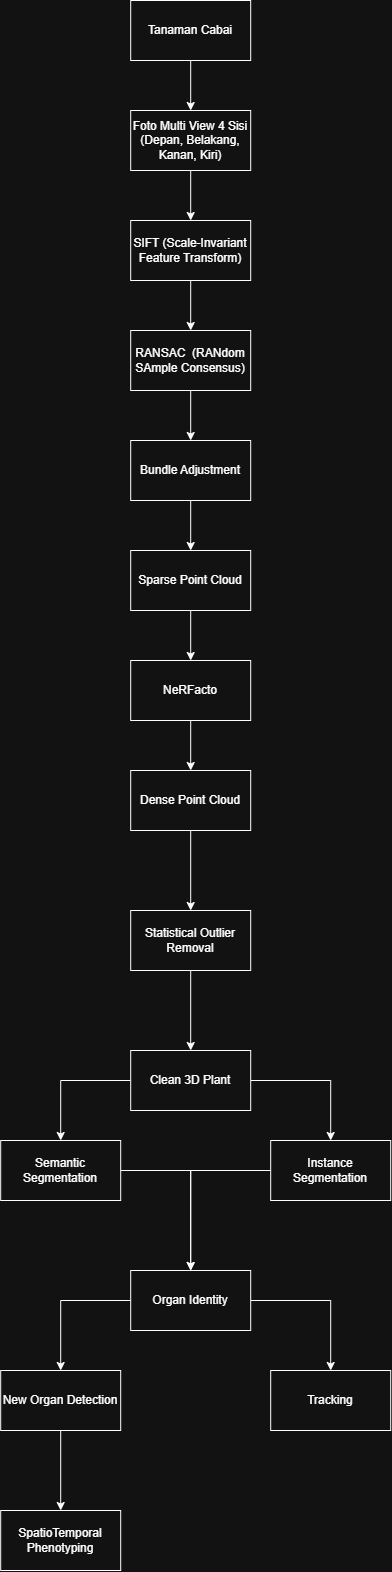

The diagram above was exported from draw.io. Its source (the exported page's mxGraphModel, read from the mxfile embedded in the PNG):
<mxGraphModel dx="1152" dy="1293" grid="1" gridSize="10" guides="1" tooltips="1" connect="1" arrows="1" fold="1" page="1" pageScale="1" pageWidth="850" pageHeight="1100" math="0" shadow="0">
  <root>
    <mxCell id="0" />
    <mxCell id="1" parent="0" />
    <mxCell id="H07g9gzas9xOycsAkfzQ-3" edge="1" parent="1" source="H07g9gzas9xOycsAkfzQ-1" style="edgeStyle=orthogonalEdgeStyle;rounded=0;orthogonalLoop=1;jettySize=auto;html=1;" target="H07g9gzas9xOycsAkfzQ-2" value="">
      <mxGeometry relative="1" as="geometry" />
    </mxCell>
    <mxCell id="H07g9gzas9xOycsAkfzQ-1" parent="1" style="rounded=0;whiteSpace=wrap;html=1;" value="Tanaman Cabai" vertex="1">
      <mxGeometry height="60" width="120" x="420" y="210" as="geometry" />
    </mxCell>
    <mxCell id="H07g9gzas9xOycsAkfzQ-5" edge="1" parent="1" source="H07g9gzas9xOycsAkfzQ-2" style="edgeStyle=orthogonalEdgeStyle;rounded=0;orthogonalLoop=1;jettySize=auto;html=1;" target="H07g9gzas9xOycsAkfzQ-4" value="">
      <mxGeometry relative="1" as="geometry" />
    </mxCell>
    <mxCell id="H07g9gzas9xOycsAkfzQ-2" parent="1" style="whiteSpace=wrap;html=1;rounded=0;" value="Foto Multi View 4 Sisi (Depan, Belakang, Kanan, Kiri)" vertex="1">
      <mxGeometry height="60" width="120" x="420" y="320" as="geometry" />
    </mxCell>
    <mxCell id="H07g9gzas9xOycsAkfzQ-7" edge="1" parent="1" source="H07g9gzas9xOycsAkfzQ-4" style="edgeStyle=orthogonalEdgeStyle;rounded=0;orthogonalLoop=1;jettySize=auto;html=1;" target="H07g9gzas9xOycsAkfzQ-6" value="">
      <mxGeometry relative="1" as="geometry" />
    </mxCell>
    <mxCell id="H07g9gzas9xOycsAkfzQ-4" parent="1" style="whiteSpace=wrap;html=1;rounded=0;" value="SIFT (Scale-Invariant Feature Transform)" vertex="1">
      <mxGeometry height="60" width="120" x="420" y="430" as="geometry" />
    </mxCell>
    <mxCell id="H07g9gzas9xOycsAkfzQ-9" edge="1" parent="1" source="H07g9gzas9xOycsAkfzQ-6" style="edgeStyle=orthogonalEdgeStyle;rounded=0;orthogonalLoop=1;jettySize=auto;html=1;" target="H07g9gzas9xOycsAkfzQ-8" value="">
      <mxGeometry relative="1" as="geometry" />
    </mxCell>
    <mxCell id="H07g9gzas9xOycsAkfzQ-6" parent="1" style="whiteSpace=wrap;html=1;rounded=0;" value="RANSAC&amp;nbsp; (RANdom SAmple Consensus)" vertex="1">
      <mxGeometry height="60" width="120" x="420" y="540" as="geometry" />
    </mxCell>
    <mxCell id="H07g9gzas9xOycsAkfzQ-11" edge="1" parent="1" source="H07g9gzas9xOycsAkfzQ-8" style="edgeStyle=orthogonalEdgeStyle;rounded=0;orthogonalLoop=1;jettySize=auto;html=1;" target="H07g9gzas9xOycsAkfzQ-10" value="">
      <mxGeometry relative="1" as="geometry" />
    </mxCell>
    <mxCell id="H07g9gzas9xOycsAkfzQ-8" parent="1" style="whiteSpace=wrap;html=1;rounded=0;" value="Bundle Adjustment" vertex="1">
      <mxGeometry height="60" width="120" x="420" y="650" as="geometry" />
    </mxCell>
    <mxCell id="H07g9gzas9xOycsAkfzQ-13" edge="1" parent="1" source="H07g9gzas9xOycsAkfzQ-10" style="edgeStyle=orthogonalEdgeStyle;rounded=0;orthogonalLoop=1;jettySize=auto;html=1;" target="H07g9gzas9xOycsAkfzQ-12" value="">
      <mxGeometry relative="1" as="geometry" />
    </mxCell>
    <mxCell id="H07g9gzas9xOycsAkfzQ-10" parent="1" style="whiteSpace=wrap;html=1;rounded=0;" value="Sparse Point Cloud" vertex="1">
      <mxGeometry height="60" width="120" x="420" y="760" as="geometry" />
    </mxCell>
    <mxCell id="H07g9gzas9xOycsAkfzQ-15" edge="1" parent="1" source="H07g9gzas9xOycsAkfzQ-12" style="edgeStyle=orthogonalEdgeStyle;rounded=0;orthogonalLoop=1;jettySize=auto;html=1;" target="H07g9gzas9xOycsAkfzQ-14" value="">
      <mxGeometry relative="1" as="geometry" />
    </mxCell>
    <mxCell id="H07g9gzas9xOycsAkfzQ-12" parent="1" style="whiteSpace=wrap;html=1;rounded=0;" value="NeRFacto" vertex="1">
      <mxGeometry height="60" width="120" x="420" y="870" as="geometry" />
    </mxCell>
    <mxCell id="uc6EmCVHWz8VPjvz6CXe-2" edge="1" parent="1" source="H07g9gzas9xOycsAkfzQ-14" style="edgeStyle=orthogonalEdgeStyle;rounded=0;orthogonalLoop=1;jettySize=auto;html=1;" target="uc6EmCVHWz8VPjvz6CXe-1" value="">
      <mxGeometry relative="1" as="geometry" />
    </mxCell>
    <mxCell id="H07g9gzas9xOycsAkfzQ-14" parent="1" style="whiteSpace=wrap;html=1;rounded=0;" value="Dense Point Cloud" vertex="1">
      <mxGeometry height="60" width="120" x="420" y="980" as="geometry" />
    </mxCell>
    <mxCell id="uc6EmCVHWz8VPjvz6CXe-4" edge="1" parent="1" source="uc6EmCVHWz8VPjvz6CXe-1" style="edgeStyle=orthogonalEdgeStyle;rounded=0;orthogonalLoop=1;jettySize=auto;html=1;" target="uc6EmCVHWz8VPjvz6CXe-3" value="">
      <mxGeometry relative="1" as="geometry" />
    </mxCell>
    <mxCell id="uc6EmCVHWz8VPjvz6CXe-1" parent="1" style="whiteSpace=wrap;html=1;rounded=0;" value="Statistical Outlier Removal" vertex="1">
      <mxGeometry height="60" width="120" x="420" y="1120" as="geometry" />
    </mxCell>
    <mxCell id="uc6EmCVHWz8VPjvz6CXe-7" edge="1" parent="1" source="uc6EmCVHWz8VPjvz6CXe-3" style="edgeStyle=orthogonalEdgeStyle;rounded=0;orthogonalLoop=1;jettySize=auto;html=1;" target="uc6EmCVHWz8VPjvz6CXe-6" value="">
      <mxGeometry relative="1" as="geometry" />
    </mxCell>
    <mxCell id="uc6EmCVHWz8VPjvz6CXe-9" edge="1" parent="1" source="uc6EmCVHWz8VPjvz6CXe-3" style="edgeStyle=orthogonalEdgeStyle;rounded=0;orthogonalLoop=1;jettySize=auto;html=1;" target="uc6EmCVHWz8VPjvz6CXe-8" value="">
      <mxGeometry relative="1" as="geometry" />
    </mxCell>
    <mxCell id="uc6EmCVHWz8VPjvz6CXe-3" parent="1" style="whiteSpace=wrap;html=1;rounded=0;" value="Clean 3D Plant" vertex="1">
      <mxGeometry height="60" width="120" x="420" y="1260" as="geometry" />
    </mxCell>
    <mxCell id="uc6EmCVHWz8VPjvz6CXe-11" edge="1" parent="1" source="uc6EmCVHWz8VPjvz6CXe-6" style="edgeStyle=orthogonalEdgeStyle;rounded=0;orthogonalLoop=1;jettySize=auto;html=1;" target="uc6EmCVHWz8VPjvz6CXe-10" value="">
      <mxGeometry relative="1" as="geometry" />
    </mxCell>
    <mxCell id="uc6EmCVHWz8VPjvz6CXe-6" parent="1" style="whiteSpace=wrap;html=1;rounded=0;" value="Semantic Segmentation" vertex="1">
      <mxGeometry height="60" width="120" x="290" y="1350" as="geometry" />
    </mxCell>
    <mxCell id="uc6EmCVHWz8VPjvz6CXe-12" edge="1" parent="1" source="uc6EmCVHWz8VPjvz6CXe-8" style="edgeStyle=orthogonalEdgeStyle;rounded=0;orthogonalLoop=1;jettySize=auto;html=1;entryX=0.5;entryY=0;entryDx=0;entryDy=0;" target="uc6EmCVHWz8VPjvz6CXe-10">
      <mxGeometry relative="1" as="geometry" />
    </mxCell>
    <mxCell id="uc6EmCVHWz8VPjvz6CXe-8" parent="1" style="whiteSpace=wrap;html=1;rounded=0;" value="Instance Segmentation" vertex="1">
      <mxGeometry height="60" width="120" x="560" y="1350" as="geometry" />
    </mxCell>
    <mxCell id="uc6EmCVHWz8VPjvz6CXe-14" edge="1" parent="1" source="uc6EmCVHWz8VPjvz6CXe-10" style="edgeStyle=orthogonalEdgeStyle;rounded=0;orthogonalLoop=1;jettySize=auto;html=1;" target="uc6EmCVHWz8VPjvz6CXe-13" value="">
      <mxGeometry relative="1" as="geometry" />
    </mxCell>
    <mxCell id="uc6EmCVHWz8VPjvz6CXe-16" edge="1" parent="1" source="uc6EmCVHWz8VPjvz6CXe-10" style="edgeStyle=orthogonalEdgeStyle;rounded=0;orthogonalLoop=1;jettySize=auto;html=1;" target="uc6EmCVHWz8VPjvz6CXe-15" value="">
      <mxGeometry relative="1" as="geometry" />
    </mxCell>
    <mxCell id="uc6EmCVHWz8VPjvz6CXe-10" parent="1" style="whiteSpace=wrap;html=1;rounded=0;" value="Organ Identity" vertex="1">
      <mxGeometry height="60" width="120" x="420" y="1480" as="geometry" />
    </mxCell>
    <mxCell id="uc6EmCVHWz8VPjvz6CXe-18" edge="1" parent="1" source="uc6EmCVHWz8VPjvz6CXe-13" style="edgeStyle=orthogonalEdgeStyle;rounded=0;orthogonalLoop=1;jettySize=auto;html=1;" target="uc6EmCVHWz8VPjvz6CXe-17" value="">
      <mxGeometry relative="1" as="geometry" />
    </mxCell>
    <mxCell id="uc6EmCVHWz8VPjvz6CXe-13" parent="1" style="whiteSpace=wrap;html=1;rounded=0;" value="New Organ Detection" vertex="1">
      <mxGeometry height="60" width="120" x="290" y="1580" as="geometry" />
    </mxCell>
    <mxCell id="uc6EmCVHWz8VPjvz6CXe-15" parent="1" style="whiteSpace=wrap;html=1;rounded=0;" value="Tracking" vertex="1">
      <mxGeometry height="60" width="120" x="560" y="1580" as="geometry" />
    </mxCell>
    <mxCell id="uc6EmCVHWz8VPjvz6CXe-17" parent="1" style="whiteSpace=wrap;html=1;rounded=0;" value="SpatioTemporal Phenotyping" vertex="1">
      <mxGeometry height="60" width="120" x="290" y="1720" as="geometry" />
    </mxCell>
  </root>
</mxGraphModel>